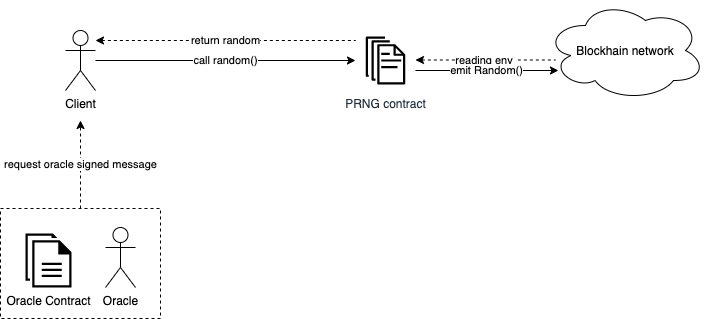

The diagram above was exported from draw.io. Its source (the exported page's mxGraphModel, read from the mxfile embedded in the PNG):
<mxGraphModel dx="593" dy="346" grid="1" gridSize="10" guides="1" tooltips="1" connect="1" arrows="1" fold="1" page="1" pageScale="1" pageWidth="850" pageHeight="1100" math="0" shadow="0">
  <root>
    <mxCell id="0" />
    <mxCell id="1" parent="0" />
    <mxCell id="22" value="request oracle signed message" style="edgeStyle=none;html=1;exitX=0.5;exitY=0;exitDx=0;exitDy=0;startArrow=none;startFill=0;endArrow=classic;endFill=1;dashed=1;" edge="1" parent="1" source="12">
      <mxGeometry relative="1" as="geometry">
        <mxPoint x="145" y="180" as="targetPoint" />
      </mxGeometry>
    </mxCell>
    <mxCell id="12" value="" style="rounded=0;whiteSpace=wrap;html=1;strokeColor=#000000;fillColor=none;dashed=1;" vertex="1" parent="1">
      <mxGeometry x="65" y="268" width="160" height="110" as="geometry" />
    </mxCell>
    <mxCell id="5" value="call random()" style="edgeStyle=none;html=1;" edge="1" parent="1" source="2" target="4">
      <mxGeometry relative="1" as="geometry" />
    </mxCell>
    <mxCell id="2" value="Client" style="shape=umlActor;verticalLabelPosition=bottom;verticalAlign=top;html=1;outlineConnect=0;" vertex="1" parent="1">
      <mxGeometry x="130" y="90" width="30" height="60" as="geometry" />
    </mxCell>
    <mxCell id="4" value="PRNG contract" style="sketch=0;outlineConnect=0;fontColor=#232F3E;gradientColor=none;strokeColor=#000000;fillColor=none;dashed=0;verticalLabelPosition=bottom;verticalAlign=top;align=center;html=1;fontSize=12;fontStyle=0;aspect=fixed;shape=mxgraph.aws4.resourceIcon;resIcon=mxgraph.aws4.documents;" vertex="1" parent="1">
      <mxGeometry x="420" y="90" width="60" height="60" as="geometry" />
    </mxCell>
    <mxCell id="6" value="Oracle" style="shape=umlActor;verticalLabelPosition=bottom;verticalAlign=top;html=1;outlineConnect=0;" vertex="1" parent="1">
      <mxGeometry x="170" y="287" width="30" height="60" as="geometry" />
    </mxCell>
    <mxCell id="9" value="Oracle Contract" style="sketch=0;pointerEvents=1;shadow=0;dashed=0;html=1;strokeColor=none;fillColor=#000000;labelPosition=center;verticalLabelPosition=bottom;verticalAlign=top;outlineConnect=0;align=center;shape=mxgraph.office.concepts.documents;" vertex="1" parent="1">
      <mxGeometry x="90" y="293" width="46" height="54" as="geometry" />
    </mxCell>
    <mxCell id="11" value="return random" style="edgeStyle=none;html=1;startArrow=classic;startFill=1;endArrow=none;endFill=0;dashed=1;" edge="1" parent="1">
      <mxGeometry relative="1" as="geometry">
        <mxPoint x="160" y="100" as="sourcePoint" />
        <mxPoint x="420" y="100" as="targetPoint" />
      </mxGeometry>
    </mxCell>
    <mxCell id="13" value="Blockhain network" style="ellipse;shape=cloud;whiteSpace=wrap;html=1;strokeColor=#000000;fillColor=none;" vertex="1" parent="1">
      <mxGeometry x="610" y="60" width="160" height="100" as="geometry" />
    </mxCell>
    <mxCell id="14" value="reading env&amp;nbsp;" style="edgeStyle=none;html=1;startArrow=classic;startFill=1;endArrow=none;endFill=0;dashed=1;" edge="1" parent="1">
      <mxGeometry relative="1" as="geometry">
        <mxPoint x="480" y="119.5" as="sourcePoint" />
        <mxPoint x="620" y="119.5" as="targetPoint" />
      </mxGeometry>
    </mxCell>
    <mxCell id="15" value="emit Random()" style="edgeStyle=none;html=1;entryX=0.081;entryY=0.7;entryDx=0;entryDy=0;entryPerimeter=0;" edge="1" parent="1" target="13">
      <mxGeometry relative="1" as="geometry">
        <mxPoint x="480" y="130" as="sourcePoint" />
        <mxPoint x="740" y="130" as="targetPoint" />
      </mxGeometry>
    </mxCell>
  </root>
</mxGraphModel>